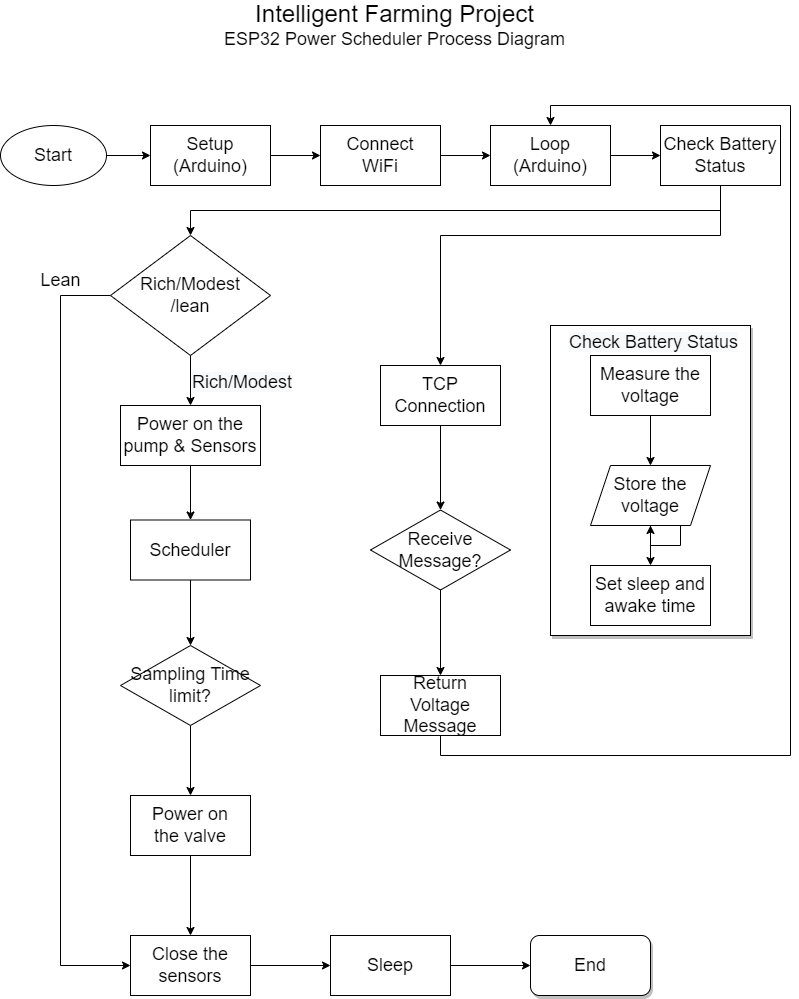

The diagram above was exported from draw.io. Its source (the exported page's mxGraphModel, read from the mxfile embedded in the PNG):
<mxGraphModel dx="1422" dy="762" grid="1" gridSize="10" guides="1" tooltips="1" connect="1" arrows="1" fold="1" page="1" pageScale="1" pageWidth="827" pageHeight="1169" math="0" shadow="0">
  <root>
    <mxCell id="0" />
    <mxCell id="1" parent="0" />
    <mxCell id="E3HDgNjMH3AksnmKp8Nr-57" value="" style="rounded=0;whiteSpace=wrap;html=1;shadow=1;fontSize=18;" vertex="1" parent="1">
      <mxGeometry x="570" y="360" width="200" height="310" as="geometry" />
    </mxCell>
    <mxCell id="E3HDgNjMH3AksnmKp8Nr-51" style="edgeStyle=orthogonalEdgeStyle;rounded=0;orthogonalLoop=1;jettySize=auto;html=1;exitX=1;exitY=0.5;exitDx=0;exitDy=0;entryX=0;entryY=0.5;entryDx=0;entryDy=0;fontSize=18;" edge="1" parent="1" source="E3HDgNjMH3AksnmKp8Nr-1" target="E3HDgNjMH3AksnmKp8Nr-3">
      <mxGeometry relative="1" as="geometry" />
    </mxCell>
    <mxCell id="E3HDgNjMH3AksnmKp8Nr-1" value="&lt;font style=&quot;font-size: 18px&quot;&gt;Start&lt;/font&gt;" style="ellipse;whiteSpace=wrap;html=1;" vertex="1" parent="1">
      <mxGeometry x="20" y="160" width="106" height="60" as="geometry" />
    </mxCell>
    <mxCell id="E3HDgNjMH3AksnmKp8Nr-2" value="&lt;font style=&quot;font-size: 24px&quot;&gt;Intelligent Farming Project&lt;br&gt;&lt;/font&gt;&lt;font style=&quot;font-size: 18px&quot;&gt;ESP32 Power Scheduler Process Diagram&lt;/font&gt;" style="text;html=1;align=center;verticalAlign=middle;resizable=0;points=[];autosize=1;strokeColor=none;fillColor=none;" vertex="1" parent="1">
      <mxGeometry x="234" y="40" width="360" height="40" as="geometry" />
    </mxCell>
    <mxCell id="E3HDgNjMH3AksnmKp8Nr-52" style="edgeStyle=orthogonalEdgeStyle;rounded=0;orthogonalLoop=1;jettySize=auto;html=1;exitX=1;exitY=0.5;exitDx=0;exitDy=0;entryX=0;entryY=0.5;entryDx=0;entryDy=0;fontSize=18;" edge="1" parent="1" source="E3HDgNjMH3AksnmKp8Nr-3" target="E3HDgNjMH3AksnmKp8Nr-4">
      <mxGeometry relative="1" as="geometry" />
    </mxCell>
    <mxCell id="E3HDgNjMH3AksnmKp8Nr-3" value="Setup&lt;br&gt;(Arduino)" style="rounded=0;whiteSpace=wrap;html=1;fontSize=18;" vertex="1" parent="1">
      <mxGeometry x="170" y="160" width="120" height="60" as="geometry" />
    </mxCell>
    <mxCell id="E3HDgNjMH3AksnmKp8Nr-53" style="edgeStyle=orthogonalEdgeStyle;rounded=0;orthogonalLoop=1;jettySize=auto;html=1;exitX=1;exitY=0.5;exitDx=0;exitDy=0;entryX=0;entryY=0.5;entryDx=0;entryDy=0;fontSize=18;" edge="1" parent="1" source="E3HDgNjMH3AksnmKp8Nr-4" target="E3HDgNjMH3AksnmKp8Nr-5">
      <mxGeometry relative="1" as="geometry" />
    </mxCell>
    <mxCell id="E3HDgNjMH3AksnmKp8Nr-4" value="Connect&lt;br&gt;WiFi" style="rounded=0;whiteSpace=wrap;html=1;fontSize=18;" vertex="1" parent="1">
      <mxGeometry x="340" y="160" width="120" height="60" as="geometry" />
    </mxCell>
    <mxCell id="E3HDgNjMH3AksnmKp8Nr-54" style="edgeStyle=orthogonalEdgeStyle;rounded=0;orthogonalLoop=1;jettySize=auto;html=1;exitX=1;exitY=0.5;exitDx=0;exitDy=0;entryX=0;entryY=0.5;entryDx=0;entryDy=0;fontSize=18;" edge="1" parent="1" source="E3HDgNjMH3AksnmKp8Nr-5" target="E3HDgNjMH3AksnmKp8Nr-6">
      <mxGeometry relative="1" as="geometry" />
    </mxCell>
    <mxCell id="E3HDgNjMH3AksnmKp8Nr-5" value="Loop&lt;br&gt;(Arduino)" style="rounded=0;whiteSpace=wrap;html=1;fontSize=18;" vertex="1" parent="1">
      <mxGeometry x="510" y="160" width="120" height="60" as="geometry" />
    </mxCell>
    <mxCell id="E3HDgNjMH3AksnmKp8Nr-47" style="edgeStyle=orthogonalEdgeStyle;rounded=0;orthogonalLoop=1;jettySize=auto;html=1;exitX=0.5;exitY=1;exitDx=0;exitDy=0;fontSize=18;" edge="1" parent="1" source="E3HDgNjMH3AksnmKp8Nr-6" target="E3HDgNjMH3AksnmKp8Nr-7">
      <mxGeometry relative="1" as="geometry" />
    </mxCell>
    <mxCell id="E3HDgNjMH3AksnmKp8Nr-48" style="edgeStyle=orthogonalEdgeStyle;rounded=0;orthogonalLoop=1;jettySize=auto;html=1;exitX=0.5;exitY=1;exitDx=0;exitDy=0;fontSize=18;" edge="1" parent="1" source="E3HDgNjMH3AksnmKp8Nr-6" target="E3HDgNjMH3AksnmKp8Nr-27">
      <mxGeometry relative="1" as="geometry">
        <Array as="points">
          <mxPoint x="740" y="270" />
          <mxPoint x="460" y="270" />
        </Array>
      </mxGeometry>
    </mxCell>
    <mxCell id="E3HDgNjMH3AksnmKp8Nr-6" value="Check Battery Status" style="rounded=0;whiteSpace=wrap;html=1;fontSize=18;" vertex="1" parent="1">
      <mxGeometry x="680" y="160" width="120" height="60" as="geometry" />
    </mxCell>
    <mxCell id="E3HDgNjMH3AksnmKp8Nr-17" style="edgeStyle=orthogonalEdgeStyle;rounded=0;orthogonalLoop=1;jettySize=auto;html=1;exitX=0;exitY=0.5;exitDx=0;exitDy=0;fontSize=18;entryX=0;entryY=0.5;entryDx=0;entryDy=0;" edge="1" parent="1" source="E3HDgNjMH3AksnmKp8Nr-7" target="E3HDgNjMH3AksnmKp8Nr-13">
      <mxGeometry relative="1" as="geometry">
        <mxPoint x="23" y="900" as="targetPoint" />
        <Array as="points">
          <mxPoint x="80" y="330" />
          <mxPoint x="80" y="1000" />
        </Array>
      </mxGeometry>
    </mxCell>
    <mxCell id="E3HDgNjMH3AksnmKp8Nr-19" style="edgeStyle=orthogonalEdgeStyle;rounded=0;orthogonalLoop=1;jettySize=auto;html=1;exitX=0.5;exitY=1;exitDx=0;exitDy=0;fontSize=18;" edge="1" parent="1" source="E3HDgNjMH3AksnmKp8Nr-7" target="E3HDgNjMH3AksnmKp8Nr-10">
      <mxGeometry relative="1" as="geometry" />
    </mxCell>
    <mxCell id="E3HDgNjMH3AksnmKp8Nr-7" value="Rich/Modest&lt;br&gt;/lean" style="rhombus;whiteSpace=wrap;html=1;fontSize=18;" vertex="1" parent="1">
      <mxGeometry x="130" y="270" width="160" height="120" as="geometry" />
    </mxCell>
    <mxCell id="E3HDgNjMH3AksnmKp8Nr-9" value="Set sleep and awake time" style="rounded=0;whiteSpace=wrap;html=1;fontSize=18;" vertex="1" parent="1">
      <mxGeometry x="610" y="600" width="120" height="60" as="geometry" />
    </mxCell>
    <mxCell id="E3HDgNjMH3AksnmKp8Nr-20" style="edgeStyle=orthogonalEdgeStyle;rounded=0;orthogonalLoop=1;jettySize=auto;html=1;exitX=0.5;exitY=1;exitDx=0;exitDy=0;entryX=0.5;entryY=0;entryDx=0;entryDy=0;fontSize=18;" edge="1" parent="1" source="E3HDgNjMH3AksnmKp8Nr-10" target="E3HDgNjMH3AksnmKp8Nr-12">
      <mxGeometry relative="1" as="geometry" />
    </mxCell>
    <mxCell id="E3HDgNjMH3AksnmKp8Nr-10" value="Power on the pump &amp;amp; Sensors" style="rounded=0;whiteSpace=wrap;html=1;fontSize=18;" vertex="1" parent="1">
      <mxGeometry x="140" y="440" width="140" height="60" as="geometry" />
    </mxCell>
    <mxCell id="E3HDgNjMH3AksnmKp8Nr-40" style="edgeStyle=orthogonalEdgeStyle;rounded=0;orthogonalLoop=1;jettySize=auto;html=1;exitX=0.5;exitY=1;exitDx=0;exitDy=0;entryX=0.5;entryY=0;entryDx=0;entryDy=0;fontSize=18;" edge="1" parent="1" source="E3HDgNjMH3AksnmKp8Nr-11" target="E3HDgNjMH3AksnmKp8Nr-36">
      <mxGeometry relative="1" as="geometry" />
    </mxCell>
    <mxCell id="E3HDgNjMH3AksnmKp8Nr-11" value="Sampling Time limit?" style="rhombus;whiteSpace=wrap;html=1;fontSize=18;" vertex="1" parent="1">
      <mxGeometry x="140" y="680" width="140" height="80" as="geometry" />
    </mxCell>
    <mxCell id="E3HDgNjMH3AksnmKp8Nr-39" style="edgeStyle=orthogonalEdgeStyle;rounded=0;orthogonalLoop=1;jettySize=auto;html=1;exitX=0.5;exitY=1;exitDx=0;exitDy=0;entryX=0.5;entryY=0;entryDx=0;entryDy=0;fontSize=18;" edge="1" parent="1" source="E3HDgNjMH3AksnmKp8Nr-12" target="E3HDgNjMH3AksnmKp8Nr-11">
      <mxGeometry relative="1" as="geometry" />
    </mxCell>
    <mxCell id="E3HDgNjMH3AksnmKp8Nr-12" value="Scheduler" style="rounded=0;whiteSpace=wrap;html=1;fontSize=18;" vertex="1" parent="1">
      <mxGeometry x="150" y="554.5" width="120" height="60" as="geometry" />
    </mxCell>
    <mxCell id="E3HDgNjMH3AksnmKp8Nr-44" style="edgeStyle=orthogonalEdgeStyle;rounded=0;orthogonalLoop=1;jettySize=auto;html=1;exitX=1;exitY=0.5;exitDx=0;exitDy=0;entryX=0;entryY=0.5;entryDx=0;entryDy=0;fontSize=18;" edge="1" parent="1" source="E3HDgNjMH3AksnmKp8Nr-13" target="E3HDgNjMH3AksnmKp8Nr-43">
      <mxGeometry relative="1" as="geometry" />
    </mxCell>
    <mxCell id="E3HDgNjMH3AksnmKp8Nr-13" value="Close the sensors" style="rounded=0;whiteSpace=wrap;html=1;fontSize=18;" vertex="1" parent="1">
      <mxGeometry x="150" y="970" width="120" height="60" as="geometry" />
    </mxCell>
    <mxCell id="E3HDgNjMH3AksnmKp8Nr-15" value="&lt;span style=&quot;color: rgb(0, 0, 0); font-family: helvetica; font-size: 18px; font-style: normal; font-weight: 400; letter-spacing: normal; text-align: center; text-indent: 0px; text-transform: none; word-spacing: 0px; background-color: rgb(248, 249, 250); display: inline; float: none;&quot;&gt;Rich/Modest&lt;/span&gt;" style="text;whiteSpace=wrap;html=1;fontSize=18;" vertex="1" parent="1">
      <mxGeometry x="210" y="400" width="130" height="40" as="geometry" />
    </mxCell>
    <mxCell id="E3HDgNjMH3AksnmKp8Nr-16" value="Lean" style="text;html=1;align=center;verticalAlign=middle;resizable=0;points=[];autosize=1;strokeColor=none;fillColor=none;fontSize=18;" vertex="1" parent="1">
      <mxGeometry x="50" y="300" width="60" height="30" as="geometry" />
    </mxCell>
    <mxCell id="E3HDgNjMH3AksnmKp8Nr-58" value="" style="edgeStyle=orthogonalEdgeStyle;rounded=0;orthogonalLoop=1;jettySize=auto;html=1;fontSize=18;" edge="1" parent="1" source="E3HDgNjMH3AksnmKp8Nr-25" target="E3HDgNjMH3AksnmKp8Nr-26">
      <mxGeometry relative="1" as="geometry" />
    </mxCell>
    <mxCell id="E3HDgNjMH3AksnmKp8Nr-25" value="Measure the voltage" style="rounded=0;whiteSpace=wrap;html=1;fontSize=18;" vertex="1" parent="1">
      <mxGeometry x="610" y="390" width="120" height="60" as="geometry" />
    </mxCell>
    <mxCell id="E3HDgNjMH3AksnmKp8Nr-59" style="edgeStyle=orthogonalEdgeStyle;rounded=0;orthogonalLoop=1;jettySize=auto;html=1;exitX=0.5;exitY=1;exitDx=0;exitDy=0;fontSize=18;" edge="1" parent="1" source="E3HDgNjMH3AksnmKp8Nr-26" target="E3HDgNjMH3AksnmKp8Nr-9">
      <mxGeometry relative="1" as="geometry" />
    </mxCell>
    <mxCell id="E3HDgNjMH3AksnmKp8Nr-26" value="Store the voltage" style="shape=parallelogram;perimeter=parallelogramPerimeter;whiteSpace=wrap;html=1;fixedSize=1;fontSize=18;" vertex="1" parent="1">
      <mxGeometry x="610" y="500" width="120" height="60" as="geometry" />
    </mxCell>
    <mxCell id="E3HDgNjMH3AksnmKp8Nr-49" style="edgeStyle=orthogonalEdgeStyle;rounded=0;orthogonalLoop=1;jettySize=auto;html=1;exitX=0.5;exitY=1;exitDx=0;exitDy=0;entryX=0.5;entryY=0;entryDx=0;entryDy=0;fontSize=18;" edge="1" parent="1" source="E3HDgNjMH3AksnmKp8Nr-27" target="E3HDgNjMH3AksnmKp8Nr-35">
      <mxGeometry relative="1" as="geometry" />
    </mxCell>
    <mxCell id="E3HDgNjMH3AksnmKp8Nr-27" value="TCP Connection" style="rounded=0;whiteSpace=wrap;html=1;fontSize=18;" vertex="1" parent="1">
      <mxGeometry x="400" y="400" width="120" height="60" as="geometry" />
    </mxCell>
    <mxCell id="E3HDgNjMH3AksnmKp8Nr-50" style="edgeStyle=orthogonalEdgeStyle;rounded=0;orthogonalLoop=1;jettySize=auto;html=1;exitX=0.5;exitY=1;exitDx=0;exitDy=0;fontSize=18;" edge="1" parent="1" source="E3HDgNjMH3AksnmKp8Nr-35" target="E3HDgNjMH3AksnmKp8Nr-42">
      <mxGeometry relative="1" as="geometry" />
    </mxCell>
    <mxCell id="E3HDgNjMH3AksnmKp8Nr-35" value="Receive Message?" style="rhombus;whiteSpace=wrap;html=1;fontSize=18;" vertex="1" parent="1">
      <mxGeometry x="390" y="544.5" width="140" height="80" as="geometry" />
    </mxCell>
    <mxCell id="E3HDgNjMH3AksnmKp8Nr-41" style="edgeStyle=orthogonalEdgeStyle;rounded=0;orthogonalLoop=1;jettySize=auto;html=1;exitX=0.5;exitY=1;exitDx=0;exitDy=0;entryX=0.5;entryY=0;entryDx=0;entryDy=0;fontSize=18;" edge="1" parent="1" source="E3HDgNjMH3AksnmKp8Nr-36" target="E3HDgNjMH3AksnmKp8Nr-13">
      <mxGeometry relative="1" as="geometry" />
    </mxCell>
    <mxCell id="E3HDgNjMH3AksnmKp8Nr-36" value="Power on the&amp;nbsp;valve" style="rounded=0;whiteSpace=wrap;html=1;fontSize=18;" vertex="1" parent="1">
      <mxGeometry x="150" y="830" width="120" height="60" as="geometry" />
    </mxCell>
    <mxCell id="E3HDgNjMH3AksnmKp8Nr-60" style="edgeStyle=orthogonalEdgeStyle;rounded=0;orthogonalLoop=1;jettySize=auto;html=1;exitX=0.5;exitY=1;exitDx=0;exitDy=0;entryX=0.5;entryY=0;entryDx=0;entryDy=0;fontSize=18;" edge="1" parent="1" source="E3HDgNjMH3AksnmKp8Nr-42" target="E3HDgNjMH3AksnmKp8Nr-5">
      <mxGeometry relative="1" as="geometry">
        <Array as="points">
          <mxPoint x="460" y="790" />
          <mxPoint x="810" y="790" />
          <mxPoint x="810" y="140" />
          <mxPoint x="570" y="140" />
        </Array>
      </mxGeometry>
    </mxCell>
    <mxCell id="E3HDgNjMH3AksnmKp8Nr-42" value="Return Voltage Message" style="rounded=0;whiteSpace=wrap;html=1;fontSize=18;" vertex="1" parent="1">
      <mxGeometry x="400" y="710" width="120" height="60" as="geometry" />
    </mxCell>
    <mxCell id="E3HDgNjMH3AksnmKp8Nr-46" style="edgeStyle=orthogonalEdgeStyle;rounded=0;orthogonalLoop=1;jettySize=auto;html=1;exitX=1;exitY=0.5;exitDx=0;exitDy=0;entryX=0;entryY=0.5;entryDx=0;entryDy=0;fontSize=18;" edge="1" parent="1" source="E3HDgNjMH3AksnmKp8Nr-43" target="E3HDgNjMH3AksnmKp8Nr-45">
      <mxGeometry relative="1" as="geometry" />
    </mxCell>
    <mxCell id="E3HDgNjMH3AksnmKp8Nr-43" value="Sleep" style="rounded=0;whiteSpace=wrap;html=1;fontSize=18;" vertex="1" parent="1">
      <mxGeometry x="350" y="970" width="120" height="60" as="geometry" />
    </mxCell>
    <mxCell id="E3HDgNjMH3AksnmKp8Nr-45" value="End" style="rounded=1;whiteSpace=wrap;html=1;shadow=1;fontSize=18;" vertex="1" parent="1">
      <mxGeometry x="550" y="970" width="120" height="60" as="geometry" />
    </mxCell>
    <mxCell id="E3HDgNjMH3AksnmKp8Nr-55" value="&lt;span style=&quot;color: rgb(0, 0, 0); font-family: helvetica; font-size: 18px; font-style: normal; font-weight: 400; letter-spacing: normal; text-align: center; text-indent: 0px; text-transform: none; word-spacing: 0px; background-color: rgb(248, 249, 250); display: inline; float: none;&quot;&gt;Check Battery Status&lt;/span&gt;" style="text;whiteSpace=wrap;html=1;fontSize=18;" vertex="1" parent="1">
      <mxGeometry x="587" y="360" width="190" height="40" as="geometry" />
    </mxCell>
    <mxCell id="E3HDgNjMH3AksnmKp8Nr-61" style="edgeStyle=orthogonalEdgeStyle;rounded=0;orthogonalLoop=1;jettySize=auto;html=1;exitX=0.75;exitY=1;exitDx=0;exitDy=0;fontSize=18;" edge="1" parent="1" source="E3HDgNjMH3AksnmKp8Nr-26" target="E3HDgNjMH3AksnmKp8Nr-26">
      <mxGeometry relative="1" as="geometry" />
    </mxCell>
  </root>
</mxGraphModel>